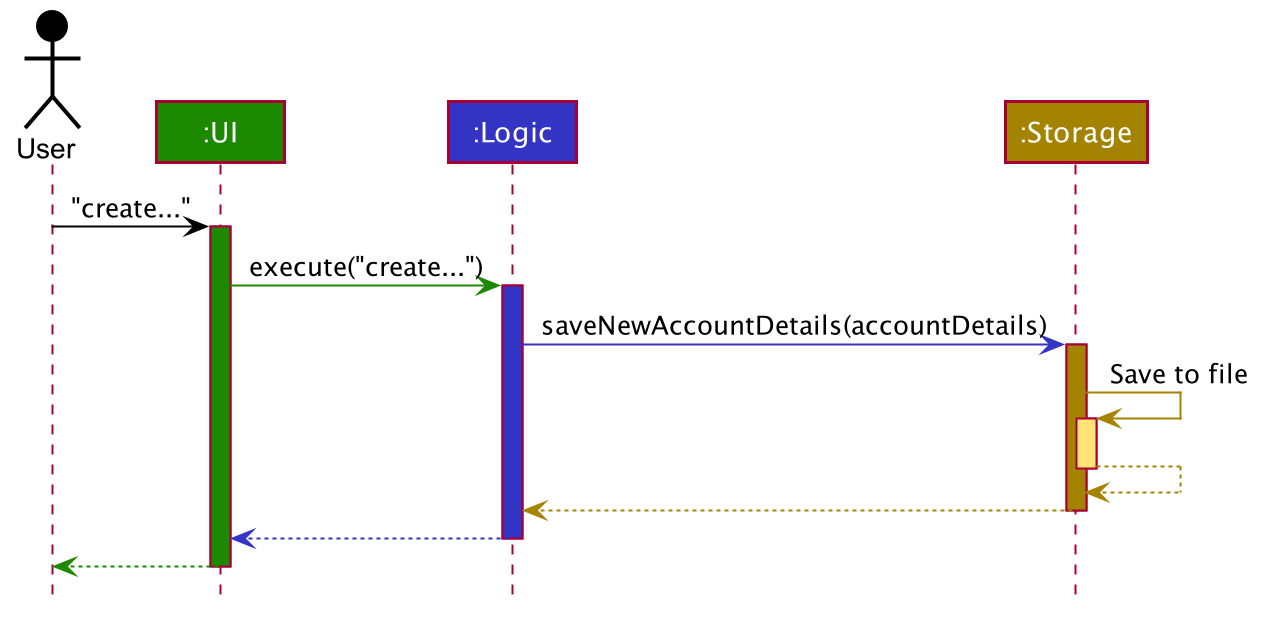

The diagram above was rendered by PlantUML. Its source (embedded in the PNG):
@startuml








skinparam BackgroundColor #FFFFFFF

skinparam Shadowing false

skinparam Class {
    FontColor #FFFFFF
    BorderThickness 1
    BorderColor #FFFFFF
    StereotypeFontColor #FFFFFF
    FontName Arial
}

skinparam Actor {
    BorderColor #000000
    Color #000000
    FontName Arial
}

skinparam Sequence {
    MessageAlign center
    BoxFontSize 15
    BoxPadding 0
    BoxFontColor #FFFFFF
    FontName Arial
}

skinparam Participant {
    FontColor #FFFFFFF
    Padding 20
}

skinparam MinClassWidth 50
skinparam ParticipantPadding 10
skinparam Shadowing false
skinparam DefaultTextAlignment center
skinparam packageStyle Rectangle

hide footbox
hide members
hide circle

Actor User as user #000000
Participant ":UI" as ui #1D8900
Participant ":Logic" as logic #3333C4
Participant ":Storage" as storage #A38300

user -[#000000]> ui : "create..."
activate ui #1D8900

ui -[#1D8900]> logic : execute("create...")
activate logic #3333C4

logic -[#3333C4]> storage : saveNewAccountDetails(accountDetails)
activate storage #A38300

storage -[#A38300]> storage : Save to file
activate storage #FFE374
storage --[#A38300]> storage
deactivate storage

storage --[#A38300]> logic
deactivate storage

logic --[#3333C4]> ui
deactivate logic

ui--[#1D8900]> user
deactivate ui
@enduml